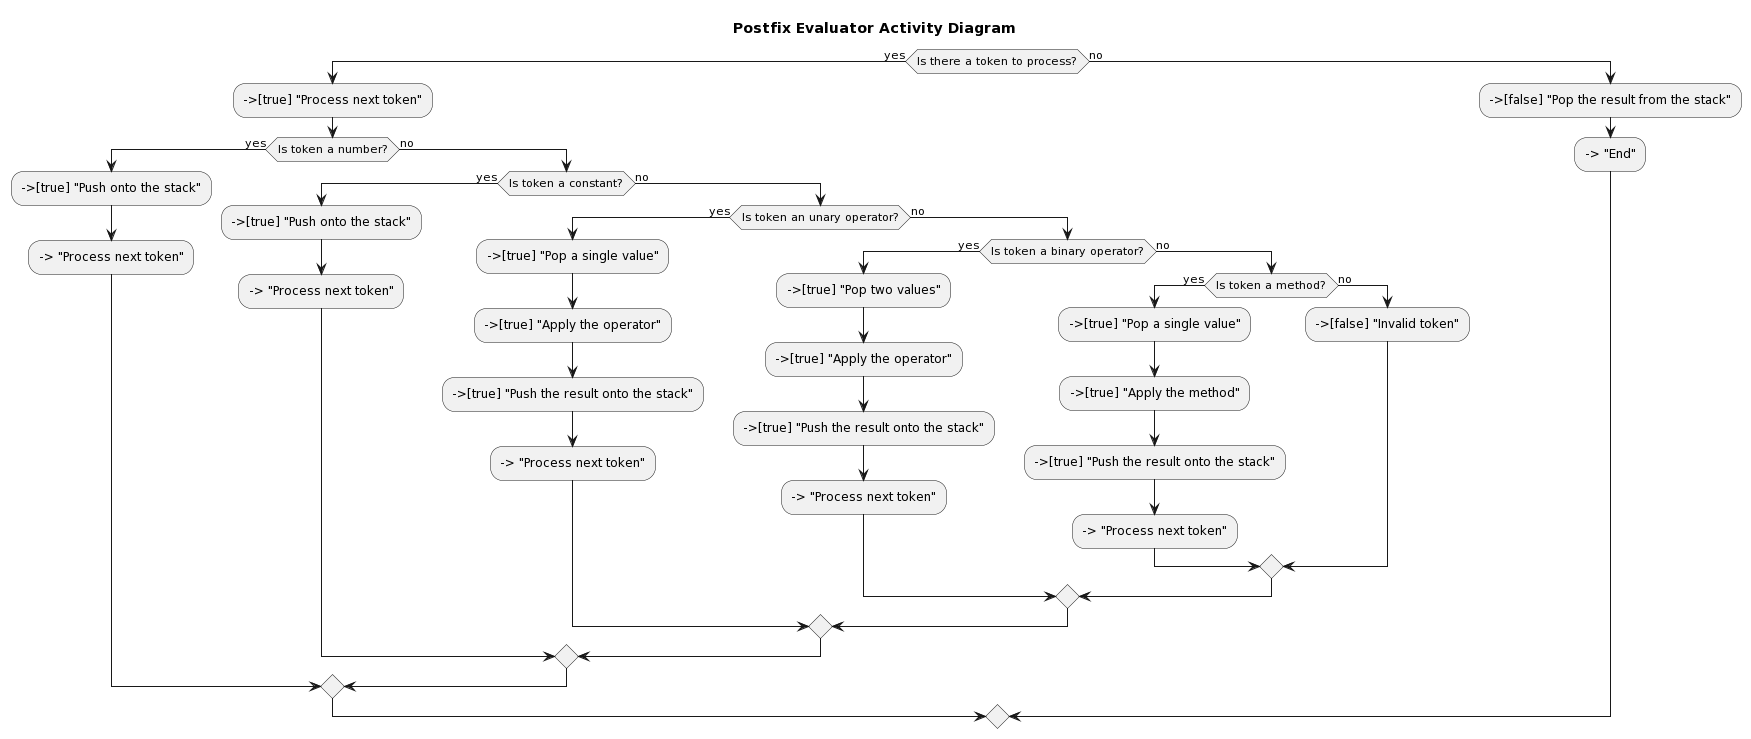

The diagram above was rendered by PlantUML. Its source (embedded in the PNG):
@startuml
title Postfix Evaluator Activity Diagram

'[*] --> "Start"

if (Is there a token to process?) then (yes)
    -->[true] "Process next token"
    if (Is token a number?) then (yes)
        -->[true] "Push onto the stack"
        --> "Process next token"
    else (no)
        if (Is token a constant?) then (yes)
            -->[true] "Push onto the stack"
            --> "Process next token"
        else (no)
            if (Is token an unary operator?) then (yes)
                -->[true] "Pop a single value"
                -->[true] "Apply the operator"
                -->[true] "Push the result onto the stack"
                --> "Process next token"
            else (no)
                if (Is token a binary operator?) then (yes)
                    -->[true] "Pop two values"
                    -->[true] "Apply the operator"
                    -->[true] "Push the result onto the stack"
                    --> "Process next token"
                else (no)
                    if (Is token a method?) then (yes)
                        -->[true] "Pop a single value"
                        -->[true] "Apply the method"
                        -->[true] "Push the result onto the stack"
                        --> "Process next token"
                    else (no)
                        -->[false] "Invalid token"
                    endif
                endif
            endif
        endif
    endif
else (no)
    -->[false] "Pop the result from the stack"
    --> "End"
endif
@enduml